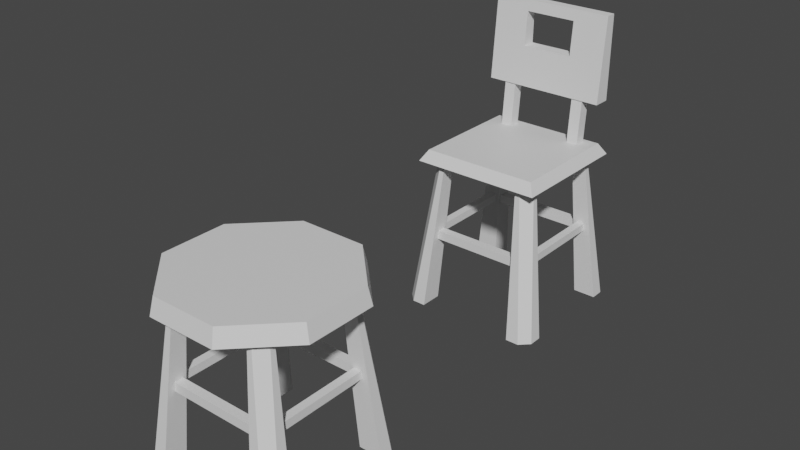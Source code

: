 # Source: Pall.blend  (saved by Blender 3.3.6; exported with 4.5.12 LTS)
import bpy
from mathutils import Matrix  # noqa: F401  (used for matrix-valued properties, if any)

bpy.ops.wm.read_factory_settings(use_empty=True)
scene = bpy.context.scene
scene.name = 'Scene'

# ---- collections
col_collection = bpy.data.collections.new('Collection'); scene.collection.children.link(col_collection)

# ---- materials (node trees are filled in below, after node groups)
mat_material = bpy.data.materials.new('Material')
mat_material.alpha_threshold = 0.0
mat_material.use_transparent_shadow = False
mat_material.roughness = 0.5
mat_material.line_color = (0.0, 0.0, 0.0, 1.0)

# ---- node groups
ng_auto_smooth = bpy.data.node_groups.new('Auto Smooth', 'GeometryNodeTree')
_s = ng_auto_smooth.interface.new_socket(name='Geometry', in_out='OUTPUT', socket_type='NodeSocketGeometry')
_s = ng_auto_smooth.interface.new_socket(name='Geometry', in_out='INPUT', socket_type='NodeSocketGeometry')
_s = ng_auto_smooth.interface.new_socket(name='Angle', in_out='INPUT', socket_type='NodeSocketFloat')
_s.subtype = 'ANGLE'
_s.min_value = 0.0
_s.max_value = 3.142
ng_auto_smooth.is_modifier = True
_N = ng_auto_smooth.nodes; _L = ng_auto_smooth.links
n0 = _N.new('NodeGroupOutput'); n0.name = 'Group Output'; n0.location = (480, -100)
n1 = _N.new('NodeGroupInput'); n1.name = 'Group Input'; n1.location = (-420, -300)
n2 = _N.new('NodeGroupInput'); n2.name = 'Group Input.001'; n2.location = (-60, -100)
n3 = _N.new('GeometryNodeSetShadeSmooth'); n3.name = 'Set Shade Smooth'; n3.location = (120, -100)
n3.domain = 'EDGE'
n4 = _N.new('GeometryNodeSetShadeSmooth'); n4.name = 'Set Shade Smooth.001'; n4.location = (300, -100)
n5 = _N.new('GeometryNodeInputMeshEdgeAngle'); n5.name = 'Edge Angle'; n5.location = (-420, -220)
n6 = _N.new('GeometryNodeInputEdgeSmooth'); n6.name = 'Is Edge Smooth'; n6.location = (-60, -160)
n7 = _N.new('GeometryNodeInputShadeSmooth'); n7.name = 'Is Face Smooth'; n7.location = (-240, -340)
n8 = _N.new('FunctionNodeBooleanMath'); n8.name = 'Boolean Math'; n8.location = (-60, -220)
n9 = _N.new('FunctionNodeCompare'); n9.name = 'Compare'; n9.location = (-240, -180)
n9.operation = 'LESS_EQUAL'
_L.new(n5.outputs[0], n9.inputs[0])
_L.new(n4.outputs[0], n0.inputs[0])
_L.new(n1.outputs[1], n9.inputs[1])
_L.new(n9.outputs[0], n8.inputs[0])
_L.new(n7.outputs[0], n8.inputs[1])
_L.new(n2.outputs[0], n3.inputs[0])
_L.new(n6.outputs[0], n3.inputs[1])
_L.new(n3.outputs[0], n4.inputs[0])
_L.new(n8.outputs[0], n3.inputs[2])
n0.is_active_output = True

# ---- material node trees
mat_material.use_nodes = True; mat_material.node_tree.nodes.clear()
_N = mat_material.node_tree.nodes; _L = mat_material.node_tree.links
n0 = _N.new('ShaderNodeOutputMaterial'); n0.name = 'Material Output'; n0.location = (300, 300)
n1 = _N.new('ShaderNodeBsdfPrincipled'); n1.name = 'Principled BSDF'; n1.location = (10, 300)
n1.distribution = 'GGX'
n1.subsurface_method = 'RANDOM_WALK_SKIN'
n1.inputs[3].default_value = 1.45
n1.inputs[27].default_value = (0.0, 0.0, 0.0, 1.0)
n1.inputs[28].default_value = 1.0
_L.new(n1.outputs[0], n0.inputs[0])
n0.is_active_output = True

# ---- world
world_world = bpy.data.worlds.new('World'); scene.world = world_world
world_world.use_nodes = True; world_world.node_tree.nodes.clear()
_N = world_world.node_tree.nodes; _L = world_world.node_tree.links
n0 = _N.new('ShaderNodeOutputWorld'); n0.name = 'World Output'; n0.location = (300, 300)
n1 = _N.new('ShaderNodeBackground'); n1.name = 'Background'; n1.location = (10, 300)
n1.inputs[0].default_value = (0.05088, 0.05088, 0.05088, 1.0)
_L.new(n1.outputs[0], n0.inputs[0])
n0.is_active_output = True
world_world.color = (0.05088, 0.05088, 0.05088)
world_world.use_sun_shadow = False
world_world.sun_shadow_jitter_overblur = 0.0

# ---- meshes
me_cube_001 = bpy.data.meshes.new('Cube.001')
me_cube_001.from_pydata([(-6.649, -6.53, 8.054), (-6.649, -6.53, 9.042), (-6.649, -5.542, 8.054), (-6.649, -5.542, 9.042), (6.649, -6.53, 8.054), (6.649, -6.53, 9.042), (6.649, -5.542, 8.054), (6.649, -5.542, 9.042), (-6.649, 6.53, 8.054), (-6.649, 6.53, 9.042), (-6.649, 5.542, 8.054), (-6.649, 5.542, 9.042), (6.649, 6.53, 8.054), (6.649, 6.53, 9.042), (6.649, 5.542, 8.054), (6.649, 5.542, 9.042), (6.684, 4.687, 18.11), (9.103, 5.681, 0.0), (4.994, 6.228, 18.11), (6.266, 8.268, 0.0), (4.994, 4.687, 18.11), (6.266, 5.681, 0.0), (6.684, 5.166, 18.11), (5.519, 6.228, 18.11), (7.937, 8.268, 0.0), (9.103, 7.206, -3.326e-08), (-6.684, 4.687, 18.11), (-9.103, 5.681, 0.0), (-4.994, 6.228, 18.11), (-6.266, 8.268, 0.0), (-4.994, 4.687, 18.11), (-6.266, 5.681, 0.0), (-6.684, 5.166, 18.11), (-5.519, 6.228, 18.11), (-7.937, 8.268, 0.0), (-9.103, 7.206, -3.326e-08), (6.684, -4.687, 18.11), (9.103, -5.681, 0.0), (4.994, -6.228, 18.11), (6.266, -8.268, 0.0), (4.994, -4.687, 18.11), (6.266, -5.681, 0.0), (6.684, -5.166, 18.11), (5.519, -6.228, 18.11), (7.937, -8.268, 0.0), (9.103, -7.206, -3.326e-08), (-6.684, -4.687, 18.11), (-9.103, -5.681, 0.0), (-4.994, -6.228, 18.11), (-6.266, -8.268, 0.0), (-4.994, -4.687, 18.11), (-6.266, -5.681, 0.0), (-6.684, -5.166, 18.11), (-5.519, -6.228, 18.11), (-7.937, -8.268, 0.0), (-9.103, -7.206, -3.326e-08), (7.103, -6.089, 8.265), (7.103, -6.089, 9.149), (6.133, -6.089, 8.265), (6.133, -6.089, 9.149), (7.103, 6.089, 8.265), (7.103, 6.089, 9.149), (6.133, 6.089, 8.265), (6.133, 6.089, 9.149), (-7.103, -6.089, 8.265), (-7.103, -6.089, 9.149), (-6.133, -6.089, 8.265), (-6.133, -6.089, 9.149), (-7.103, 6.089, 8.265), (-7.103, 6.089, 9.149), (-6.133, 6.089, 8.265), (-6.133, 6.089, 9.149), (-4.202, 9.252, 17.66), (-4.008, 8.825, 19.55), (4.202, 9.252, 17.66), (4.008, 8.825, 19.55), (10.14, 3.832, 17.66), (9.675, 3.655, 19.55), (10.14, -3.832, 17.66), (9.675, -3.655, 19.55), (4.202, -9.252, 17.66), (4.008, -8.825, 19.55), (-4.202, -9.252, 17.66), (-4.008, -8.825, 19.55), (-10.14, -3.832, 17.66), (-9.675, -3.655, 19.55), (-10.14, 3.832, 17.66), (-9.675, 3.655, 19.55)], [], [(2, 3, 7, 6), (4, 5, 1, 0), (2, 6, 4, 0), (7, 3, 1, 5), (10, 14, 15, 11), (12, 8, 9, 13), (10, 8, 12, 14), (15, 13, 9, 11), (17, 16, 20, 21), (21, 20, 18, 19), (25, 22, 16, 17), (22, 25, 24, 23), (19, 18, 23, 24), (27, 31, 30, 26), (31, 29, 28, 30), (35, 27, 26, 32), (32, 33, 34, 35), (29, 34, 33, 28), (37, 41, 40, 36), (41, 39, 38, 40), (45, 37, 36, 42), (42, 43, 44, 45), (39, 44, 43, 38), (47, 46, 50, 51), (51, 50, 48, 49), (55, 52, 46, 47), (52, 55, 54, 53), (49, 48, 53, 54), (58, 59, 63, 62), (60, 61, 57, 56), (58, 62, 60, 56), (63, 59, 57, 61), (66, 70, 71, 67), (68, 64, 65, 69), (66, 64, 68, 70), (71, 69, 65, 67), (72, 73, 75, 74), (74, 75, 77, 76), (76, 77, 79, 78), (78, 79, 81, 80), (80, 81, 83, 82), (82, 83, 85, 84), (75, 73, 87, 85, 83, 81, 79, 77), (84, 85, 87, 86), (86, 87, 73, 72), (72, 74, 76, 78, 80, 82, 84, 86), (49, 54, 55, 47, 51), (29, 31, 27, 35, 34), (39, 41, 37, 45, 44), (19, 24, 25, 17, 21)])
me_cube_001.polygons.foreach_set('use_smooth', [True] * 50)
_uv = me_cube_001.uv_layers.new(name='UVMap')
_uv.uv.foreach_set('vector', [0.4531, 0.6793, 0.4531, 0.6962, 0.2257, 0.6962, 0.2257, 0.6793, 0.2257, 0.73, 0.2257, 0.7131, 0.4531, 0.7131, 0.4531, 0.73, 0.4531, 0.7469, 0.2257, 0.7469, 0.2257, 0.73, 0.4531, 0.73, 0.2257, 0.6962, 0.4531, 0.6962, 0.4531, 0.7131, 0.2257, 0.7131, 0.5212, 0.6793, 0.5212, 0.9068, 0.5044, 0.9068, 0.5044, 0.6793, 0.4706, 0.9068, 0.4706, 0.6793, 0.4875, 0.6793, 0.4875, 0.9068, 0.4537, 0.6793, 0.4706, 0.6793, 0.4706, 0.9068, 0.4537, 0.9068, 0.5044, 0.9068, 0.4875, 0.9068, 0.4875, 0.6793, 0.5044, 0.6793, 0.531, 0.6457, 0.8435, 0.6279, 0.8489, 0.6563, 0.5401, 0.6933, 0.5401, 0.5208, 0.8489, 0.5579, 0.8444, 0.5839, 0.5324, 0.5644, 0.5281, 0.6197, 0.8426, 0.6197, 0.8435, 0.6279, 0.531, 0.6457, 0.8426, 0.6197, 0.5281, 0.6197, 0.5287, 0.5928, 0.8432, 0.5928, 0.5324, 0.5644, 0.8444, 0.5839, 0.8432, 0.5928, 0.5287, 0.5928, 0.5456, 0.04793, 0.5547, 0.0002726, 0.8636, 0.03732, 0.8581, 0.06572, 0.5547, 0.1727, 0.5471, 0.1292, 0.859, 0.1097, 0.8636, 0.1357, 0.5427, 0.07386, 0.5456, 0.04793, 0.8581, 0.06572, 0.8572, 0.07387, 0.8572, 0.07387, 0.8578, 0.1008, 0.5433, 0.1008, 0.5427, 0.07386, 0.5471, 0.1292, 0.5433, 0.1008, 0.8578, 0.1008, 0.859, 0.1097, 0.5456, 0.2209, 0.5547, 0.1733, 0.8636, 0.2103, 0.8581, 0.2387, 0.5547, 0.3458, 0.5471, 0.3022, 0.859, 0.2827, 0.8636, 0.3087, 0.5427, 0.2469, 0.5456, 0.2209, 0.8581, 0.2387, 0.8572, 0.2469, 0.8572, 0.2469, 0.8578, 0.2739, 0.5433, 0.2738, 0.5427, 0.2469, 0.5471, 0.3022, 0.5433, 0.2738, 0.8578, 0.2739, 0.859, 0.2827, 0.531, 0.4726, 0.8435, 0.4549, 0.8489, 0.4832, 0.5401, 0.5203, 0.5401, 0.3478, 0.8489, 0.3849, 0.8444, 0.4108, 0.5324, 0.3914, 0.5281, 0.4467, 0.8426, 0.4467, 0.8435, 0.4549, 0.531, 0.4726, 0.8426, 0.4467, 0.5281, 0.4467, 0.5287, 0.4197, 0.8432, 0.4197, 0.5324, 0.3914, 0.8444, 0.4108, 0.8432, 0.4197, 0.5287, 0.4197, 0.5281, 0.7573, 0.5281, 0.7422, 0.7364, 0.7422, 0.7364, 0.7573, 0.7364, 0.7104, 0.7364, 0.7256, 0.5281, 0.7256, 0.5281, 0.7104, 0.5281, 0.6939, 0.7364, 0.6939, 0.7364, 0.7104, 0.5281, 0.7104, 0.7364, 0.7422, 0.5281, 0.7422, 0.5281, 0.7256, 0.7364, 0.7256, 0.7369, 0.9022, 0.7369, 0.6939, 0.752, 0.6939, 0.752, 0.9022, 0.7838, 0.6939, 0.7838, 0.9022, 0.7686, 0.9022, 0.7686, 0.6939, 0.8003, 0.9022, 0.7838, 0.9022, 0.7838, 0.6939, 0.8003, 0.6939, 0.752, 0.6939, 0.7686, 0.6939, 0.7686, 0.9022, 0.752, 0.9022, 0.05753, 0.2257, 0.08825, 0.2384, 0.0489, 0.3697, 0.01627, 0.3634, 0.01627, 0.3634, 0.0489, 0.3697, 0.03364, 0.5, 0.0002726, 0.5, 0.0002726, 0.5, 0.03364, 0.5, 0.04499, 0.6245, 0.01217, 0.6306, 0.01217, 0.6306, 0.04499, 0.6245, 0.08355, 0.7499, 0.0526, 0.762, 0.0526, 0.762, 0.08355, 0.7499, 0.146, 0.872, 0.1181, 0.89, 0.1181, 0.89, 0.146, 0.872, 0.2251, 0.9766, 0.201, 0.9997, 0.2257, 0.5819, 0.2257, 0.4448, 0.3141, 0.3478, 0.4391, 0.3478, 0.5275, 0.4448, 0.5275, 0.5819, 0.4391, 0.6788, 0.3141, 0.6788, 0.201, 0.0002726, 0.2251, 0.02336, 0.1472, 0.1211, 0.1193, 0.1028, 0.1193, 0.1028, 0.1472, 0.1211, 0.08825, 0.2384, 0.05753, 0.2257, 0.5422, 0.1019, 0.5422, 0.2456, 0.4495, 0.3473, 0.3184, 0.3473, 0.2257, 0.2456, 0.2257, 0.1019, 0.3184, 0.0002726, 0.4495, 0.0002726, 0.2742, 0.7917, 0.2456, 0.7917, 0.2257, 0.7735, 0.2257, 0.7475, 0.2742, 0.7475, 0.3729, 0.7917, 0.3729, 0.7475, 0.4214, 0.7475, 0.4214, 0.7735, 0.4015, 0.7917, 0.2747, 0.7917, 0.2747, 0.7475, 0.3233, 0.7475, 0.3233, 0.7735, 0.3033, 0.7917, 0.3238, 0.7475, 0.3524, 0.7475, 0.3723, 0.7656, 0.3723, 0.7917, 0.3238, 0.7917])
me_cube_001.materials.append(mat_material)
me_cube_001.update()
me_cube = bpy.data.meshes.new('Cube')
me_cube.from_pydata([(-1.0, -1.0, 0.0), (-0.8971, -0.8971, 2.0), (-1.0, 1.0, 0.0), (-0.8971, 0.8971, 2.0), (1.0, -1.0, 0.0), (0.8971, -0.8971, 2.0), (1.0, 1.0, 0.0), (0.8971, 0.8971, 2.0), (-0.8246, -0.8946, -14.5), (-0.8246, -0.8946, -12.94), (-0.8246, -0.7603, -14.5), (-0.8246, -0.7603, -12.94), (0.8246, -0.8946, -14.5), (0.8246, -0.8946, -12.94), (0.8246, -0.7603, -14.5), (0.8246, -0.7603, -12.94), (-0.8246, 0.8811, -14.5), (-0.8246, 0.8811, -12.94), (-0.8246, 0.7468, -14.5), (-0.8246, 0.7468, -12.94), (0.8246, 0.8811, -14.5), (0.8246, 0.8811, -12.94), (0.8246, 0.7468, -14.5), (0.8246, 0.7468, -12.94), (0.8289, 0.6305, 1.366), (1.129, 0.7657, -27.21), (0.6193, 0.8401, 1.366), (0.7771, 1.117, -27.21), (0.6193, 0.6305, 1.366), (0.7771, 0.7657, -27.21), (0.8289, 0.6957, 1.366), (0.6844, 0.8401, 1.366), (0.9843, 1.117, -27.21), (1.129, 0.9731, -27.21), (-0.8289, 0.6305, 1.366), (-1.129, 0.7657, -27.21), (-0.6193, 0.8401, 1.366), (-0.7771, 1.117, -27.21), (-0.6193, 0.6305, 1.366), (-0.7771, 0.7657, -27.21), (-0.8289, 0.6957, 1.366), (-0.6844, 0.8401, 1.366), (-0.9843, 1.117, -27.21), (-1.129, 0.9731, -27.21), (0.8289, -0.644, 1.366), (1.129, -0.7792, -27.21), (0.6193, -0.8536, 1.366), (0.7771, -1.131, -27.21), (0.6193, -0.644, 1.366), (0.7771, -0.7792, -27.21), (0.8289, -0.7092, 1.366), (0.6844, -0.8536, 1.366), (0.9843, -1.131, -27.21), (1.129, -0.9866, -27.21), (-0.8289, -0.644, 1.366), (-1.129, -0.7792, -27.21), (-0.6193, -0.8536, 1.366), (-0.7771, -1.131, -27.21), (-0.6193, -0.644, 1.366), (-0.7771, -0.7792, -27.21), (-0.8289, -0.7092, 1.366), (-0.6844, -0.8536, 1.366), (-0.9843, -1.131, -27.21), (-1.129, -0.9866, -27.21), (0.8808, -0.8347, -14.17), (0.8808, -0.8347, -12.77), (0.7606, -0.8347, -14.17), (0.7606, -0.8347, -12.77), (0.8808, 0.8212, -14.17), (0.8808, 0.8212, -12.77), (0.7606, 0.8212, -14.17), (0.7606, 0.8212, -12.77), (-0.8808, -0.8347, -14.17), (-0.8808, -0.8347, -12.77), (-0.7606, -0.8347, -14.17), (-0.7606, -0.8347, -12.77), (-0.8808, 0.8212, -14.17), (-0.8808, 0.8212, -12.77), (-0.7606, 0.8212, -14.17), (-0.7606, 0.8212, -12.77), (0.5028, 0.6365, 0.1327), (0.5028, 0.7482, 15.88), (0.5028, 0.812, 0.1327), (0.5028, 0.9236, 15.88), (0.6783, 0.6365, 0.1327), (0.6783, 0.7482, 15.88), (0.6783, 0.812, 0.1327), (0.6783, 0.9236, 15.88), (-0.5028, 0.6365, 0.1327), (-0.5028, 0.7482, 15.88), (-0.5028, 0.812, 0.1327), (-0.5028, 0.9236, 15.88), (-0.6783, 0.6365, 0.1327), (-0.6783, 0.7482, 15.88), (-0.6783, 0.812, 0.1327), (-0.6783, 0.9236, 15.88), (-0.939, 0.6855, 9.865), (-0.939, 0.7995, 24.96), (-0.939, 0.9522, 9.847), (-0.939, 0.9601, 24.95), (0.939, 0.6855, 9.865), (0.939, 0.7995, 24.96), (0.939, 0.9522, 9.847), (0.939, 0.9601, 24.95), (-0.3936, 0.9559, 16.91), (-0.3936, 0.9591, 22.98), (0.3936, 0.9591, 22.98), (0.3936, 0.9559, 16.91), (-0.3936, 0.7845, 22.98), (0.3936, 0.7387, 16.91), (0.3936, 0.7845, 22.98), (-0.3936, 0.7387, 16.91)], [], [(0, 1, 3, 2), (2, 3, 7, 6), (6, 7, 5, 4), (4, 5, 1, 0), (2, 6, 4, 0), (7, 3, 1, 5), (10, 11, 15, 14), (12, 13, 9, 8), (10, 14, 12, 8), (15, 11, 9, 13), (18, 22, 23, 19), (20, 16, 17, 21), (18, 16, 20, 22), (23, 21, 17, 19), (25, 24, 28, 29), (29, 28, 26, 27), (33, 30, 24, 25), (30, 33, 32, 31), (27, 26, 31, 32), (35, 39, 38, 34), (39, 37, 36, 38), (43, 35, 34, 40), (40, 41, 42, 43), (37, 42, 41, 36), (45, 49, 48, 44), (49, 47, 46, 48), (53, 45, 44, 50), (50, 51, 52, 53), (47, 52, 51, 46), (55, 54, 58, 59), (59, 58, 56, 57), (63, 60, 54, 55), (60, 63, 62, 61), (57, 56, 61, 62), (66, 67, 71, 70), (68, 69, 65, 64), (66, 70, 68, 64), (71, 67, 65, 69), (74, 78, 79, 75), (76, 72, 73, 77), (74, 72, 76, 78), (79, 77, 73, 75), (57, 62, 63, 55, 59), (37, 39, 35, 43, 42), (47, 49, 45, 53, 52), (27, 32, 33, 25, 29), (80, 81, 83, 82), (82, 83, 87, 86), (86, 87, 85, 84), (84, 85, 81, 80), (88, 90, 91, 89), (90, 94, 95, 91), (94, 92, 93, 95), (92, 88, 89, 93), (96, 97, 99, 98), (106, 103, 102, 98, 99, 105, 104, 107), (99, 103, 106, 105), (102, 103, 101, 100), (97, 96, 100, 101, 110, 109, 111, 108), (110, 101, 97, 108), (98, 102, 100, 96), (103, 99, 97, 101), (111, 104, 105, 108), (107, 109, 110, 106), (109, 107, 104, 111), (105, 106, 110, 108)])
me_cube.polygons.foreach_set('use_smooth', [0, 0, 0, 0, 0, 0, 1, 1, 1, 1, 1, 1, 1, 1, 1, 1, 1, 1, 1, 1, 1, 1, 1, 1, 1, 1, 1, 1, 1, 1, 1, 1, 1, 1, 1, 1, 1, 1, 1, 1, 1, 1, 1, 1, 1, 1, 0, 0, 0, 0, 0, 0, 0, 0, 0, 0, 0, 0, 0, 0, 0, 0, 0, 0, 0, 0])
me_cube.polygons.foreach_set('material_index', [0, 0, 0, 0, 0, 0, 0, 0, 0, 0, 0, 0, 0, 0, 0, 0, 0, 0, 0, 0, 0, 0, 0, 0, 0, 0, 0, 0, 0, 0, 0, 0, 0, 0, 0, 0, 0, 0, 0, 0, 0, 0, 0, 0, 0, 0, 0, 0, 0, 0, 0, 0, 0, 0, 1, 1, 1, 1, 1, 1, 1, 1, 1, 1, 1, 1])
_uv = me_cube.uv_layers.new(name='UVMap')
_uv.uv.foreach_set('vector', [0.375, 0.0, 0.625, 0.0, 0.625, 0.25, 0.375, 0.25, 0.375, 0.25, 0.625, 0.25, 0.625, 0.5, 0.375, 0.5, 0.375, 0.5, 0.625, 0.5, 0.625, 0.75, 0.375, 0.75, 0.375, 0.75, 0.625, 0.75, 0.625, 1.0, 0.375, 1.0, 0.125, 0.5, 0.375, 0.5, 0.375, 0.75, 0.125, 0.75, 0.625, 0.5, 0.875, 0.5, 0.875, 0.75, 0.625, 0.75, 0.4531, 0.6793, 0.4531, 0.6962, 0.2257, 0.6962, 0.2257, 0.6793, 0.2257, 0.73, 0.2257, 0.7131, 0.4531, 0.7131, 0.4531, 0.73, 0.4531, 0.7469, 0.2257, 0.7469, 0.2257, 0.73, 0.4531, 0.73, 0.2257, 0.6962, 0.4531, 0.6962, 0.4531, 0.7131, 0.2257, 0.7131, 0.5212, 0.6793, 0.5212, 0.9068, 0.5044, 0.9068, 0.5044, 0.6793, 0.4706, 0.9068, 0.4706, 0.6793, 0.4875, 0.6793, 0.4875, 0.9068, 0.4537, 0.6793, 0.4706, 0.6793, 0.4706, 0.9068, 0.4537, 0.9068, 0.5044, 0.9068, 0.4875, 0.9068, 0.4875, 0.6793, 0.5044, 0.6793, 0.531, 0.6457, 0.8435, 0.6279, 0.8489, 0.6563, 0.5401, 0.6933, 0.5401, 0.5208, 0.8489, 0.5579, 0.8444, 0.5839, 0.5324, 0.5644, 0.5281, 0.6197, 0.8426, 0.6197, 0.8435, 0.6279, 0.531, 0.6457, 0.8426, 0.6197, 0.5281, 0.6197, 0.5287, 0.5928, 0.8432, 0.5928, 0.5324, 0.5644, 0.8444, 0.5839, 0.8432, 0.5928, 0.5287, 0.5928, 0.5456, 0.04793, 0.5547, 0.0002726, 0.8636, 0.03732, 0.8581, 0.06572, 0.5547, 0.1727, 0.5471, 0.1292, 0.859, 0.1097, 0.8636, 0.1357, 0.5427, 0.07386, 0.5456, 0.04793, 0.8581, 0.06572, 0.8572, 0.07387, 0.8572, 0.07387, 0.8578, 0.1008, 0.5433, 0.1008, 0.5427, 0.07386, 0.5471, 0.1292, 0.5433, 0.1008, 0.8578, 0.1008, 0.859, 0.1097, 0.5456, 0.2209, 0.5547, 0.1733, 0.8636, 0.2103, 0.8581, 0.2387, 0.5547, 0.3458, 0.5471, 0.3022, 0.859, 0.2827, 0.8636, 0.3087, 0.5427, 0.2469, 0.5456, 0.2209, 0.8581, 0.2387, 0.8572, 0.2469, 0.8572, 0.2469, 0.8578, 0.2739, 0.5433, 0.2738, 0.5427, 0.2469, 0.5471, 0.3022, 0.5433, 0.2738, 0.8578, 0.2739, 0.859, 0.2827, 0.531, 0.4726, 0.8435, 0.4549, 0.8489, 0.4832, 0.5401, 0.5203, 0.5401, 0.3478, 0.8489, 0.3849, 0.8444, 0.4108, 0.5324, 0.3914, 0.5281, 0.4467, 0.8426, 0.4467, 0.8435, 0.4549, 0.531, 0.4726, 0.8426, 0.4467, 0.5281, 0.4467, 0.5287, 0.4197, 0.8432, 0.4197, 0.5324, 0.3914, 0.8444, 0.4108, 0.8432, 0.4197, 0.5287, 0.4197, 0.5281, 0.7573, 0.5281, 0.7422, 0.7364, 0.7422, 0.7364, 0.7573, 0.7364, 0.7104, 0.7364, 0.7256, 0.5281, 0.7256, 0.5281, 0.7104, 0.5281, 0.6939, 0.7364, 0.6939, 0.7364, 0.7104, 0.5281, 0.7104, 0.7364, 0.7422, 0.5281, 0.7422, 0.5281, 0.7256, 0.7364, 0.7256, 0.7369, 0.9022, 0.7369, 0.6939, 0.752, 0.6939, 0.752, 0.9022, 0.7838, 0.6939, 0.7838, 0.9022, 0.7686, 0.9022, 0.7686, 0.6939, 0.8003, 0.9022, 0.7838, 0.9022, 0.7838, 0.6939, 0.8003, 0.6939, 0.752, 0.6939, 0.7686, 0.6939, 0.7686, 0.9022, 0.752, 0.9022, 0.2742, 0.7917, 0.2456, 0.7917, 0.2257, 0.7735, 0.2257, 0.7475, 0.2742, 0.7475, 0.3729, 0.7917, 0.3729, 0.7475, 0.4214, 0.7475, 0.4214, 0.7735, 0.4015, 0.7917, 0.2747, 0.7917, 0.2747, 0.7475, 0.3233, 0.7475, 0.3233, 0.7735, 0.3033, 0.7917, 0.3238, 0.7475, 0.3524, 0.7475, 0.3723, 0.7656, 0.3723, 0.7917, 0.3238, 0.7917, 0.375, 0.0, 0.625, 0.0, 0.625, 0.25, 0.375, 0.25, 0.375, 0.25, 0.625, 0.25, 0.625, 0.5, 0.375, 0.5, 0.375, 0.5, 0.625, 0.5, 0.625, 0.75, 0.375, 0.75, 0.375, 0.75, 0.625, 0.75, 0.625, 1.0, 0.375, 1.0, 0.375, 0.0, 0.375, 0.25, 0.625, 0.25, 0.625, 0.0, 0.375, 0.25, 0.375, 0.5, 0.625, 0.5, 0.625, 0.25, 0.375, 0.5, 0.375, 0.75, 0.625, 0.75, 0.625, 0.5, 0.375, 0.75, 0.375, 1.0, 0.625, 1.0, 0.625, 0.75, 0.375, 0.0, 0.625, 0.0, 0.625, 0.25, 0.375, 0.25, 0.5923, 0.4274, 0.625, 0.5, 0.375, 0.5, 0.375, 0.25, 0.625, 0.25, 0.5923, 0.3226, 0.492, 0.3226, 0.492, 0.4274, 0.625, 0.25, 0.625, 0.5, 0.5923, 0.4274, 0.5923, 0.3226, 0.375, 0.5, 0.625, 0.5, 0.625, 0.75, 0.375, 0.75, 0.625, 1.0, 0.375, 1.0, 0.375, 0.75, 0.625, 0.75, 0.5921, 0.8226, 0.4917, 0.8226, 0.4917, 0.9274, 0.5921, 0.9274, 0.5921, 0.8226, 0.625, 0.75, 0.625, 1.0, 0.5921, 0.9274, 0.125, 0.5, 0.375, 0.5, 0.375, 0.75, 0.125, 0.75, 0.625, 0.5, 0.875, 0.5, 0.875, 0.75, 0.625, 0.75, 0.375, 0.0671, 0.375, 0.171, 0.625, 0.1725, 0.625, 0.08899, 0.375, 0.579, 0.375, 0.6829, 0.625, 0.661, 0.625, 0.5775, 0.375, 0.6829, 0.375, 0.579, 0.125, 0.579, 0.125, 0.6829, 0.875, 0.5775, 0.625, 0.5775, 0.625, 0.661, 0.875, 0.661])
me_cube.materials.append(mat_material)
me_cube.materials.append(None)
me_cube.update()

# ---- objects
ob_cube_001 = bpy.data.objects.new('Cube.001', me_cube_001)
ob_cube = bpy.data.objects.new('Cube', me_cube)

# ---- transforms, parenting, visibility, modifiers, constraints
ob_cube_001.location = (0.0, 0.0, 0.0)
ob_cube_001.scale = (0.07661, 0.08399, 0.08399)
_m = ob_cube_001.modifiers.new('Auto Smooth', 'NODES')
_m.node_group = ng_auto_smooth
_gi = [s.identifier for s in ng_auto_smooth.interface.items_tree if s.item_type == 'SOCKET' and s.in_out == 'INPUT']
_m[_gi[1]] = 0.5236  # Angle
ob_cube.location = (0.0, 3.181, 1.449)
ob_cube.scale = (0.6177, 0.6177, 0.05325)
_m = ob_cube.modifiers.new('Auto Smooth', 'NODES')
_m.node_group = ng_auto_smooth
_gi = [s.identifier for s in ng_auto_smooth.interface.items_tree if s.item_type == 'SOCKET' and s.in_out == 'INPUT']
_m[_gi[1]] = 0.5236  # Angle

# ---- collection membership
col_collection.objects.link(ob_cube_001)
col_collection.objects.link(ob_cube)

# ---- scene / render settings (as saved in the file)
scene.frame_start = 1; scene.frame_end = 250; scene.frame_set(1)
scene.render.engine = 'BLENDER_EEVEE_NEXT'
scene.cycles.sampling_pattern = 'TABULATED_SOBOL'
scene.cycles.use_light_tree = False
scene.view_settings.view_transform = 'Filmic'
bpy.context.view_layer.update()

# ---- added for rendering (the .blend has no active camera and no usable light): camera, sun
cam_auto = bpy.data.cameras.new('AutoCamera')
cam_auto.lens = 50.0
cam_auto.sensor_width = 36.0
cam_auto.clip_end = 1000.0
ob_auto_camera = bpy.data.objects.new('AutoCamera', cam_auto)
scene.collection.objects.link(ob_auto_camera)
ob_auto_camera.location = (5.21258, -4.708, 5.55902)
ob_auto_camera.rotation_euler = (1.09748, -7.21219e-08, 0.694738)
scene.camera = ob_auto_camera
light_auto_sun = bpy.data.lights.new('AutoSun', 'SUN')
light_auto_sun.energy = 3.0
light_auto_sun.angle = 0.0523599
ob_auto_sun = bpy.data.objects.new('AutoSun', light_auto_sun)
scene.collection.objects.link(ob_auto_sun)
ob_auto_sun.rotation_euler = (0.872665, 0.174533, 0.523599)
bpy.context.view_layer.update()
